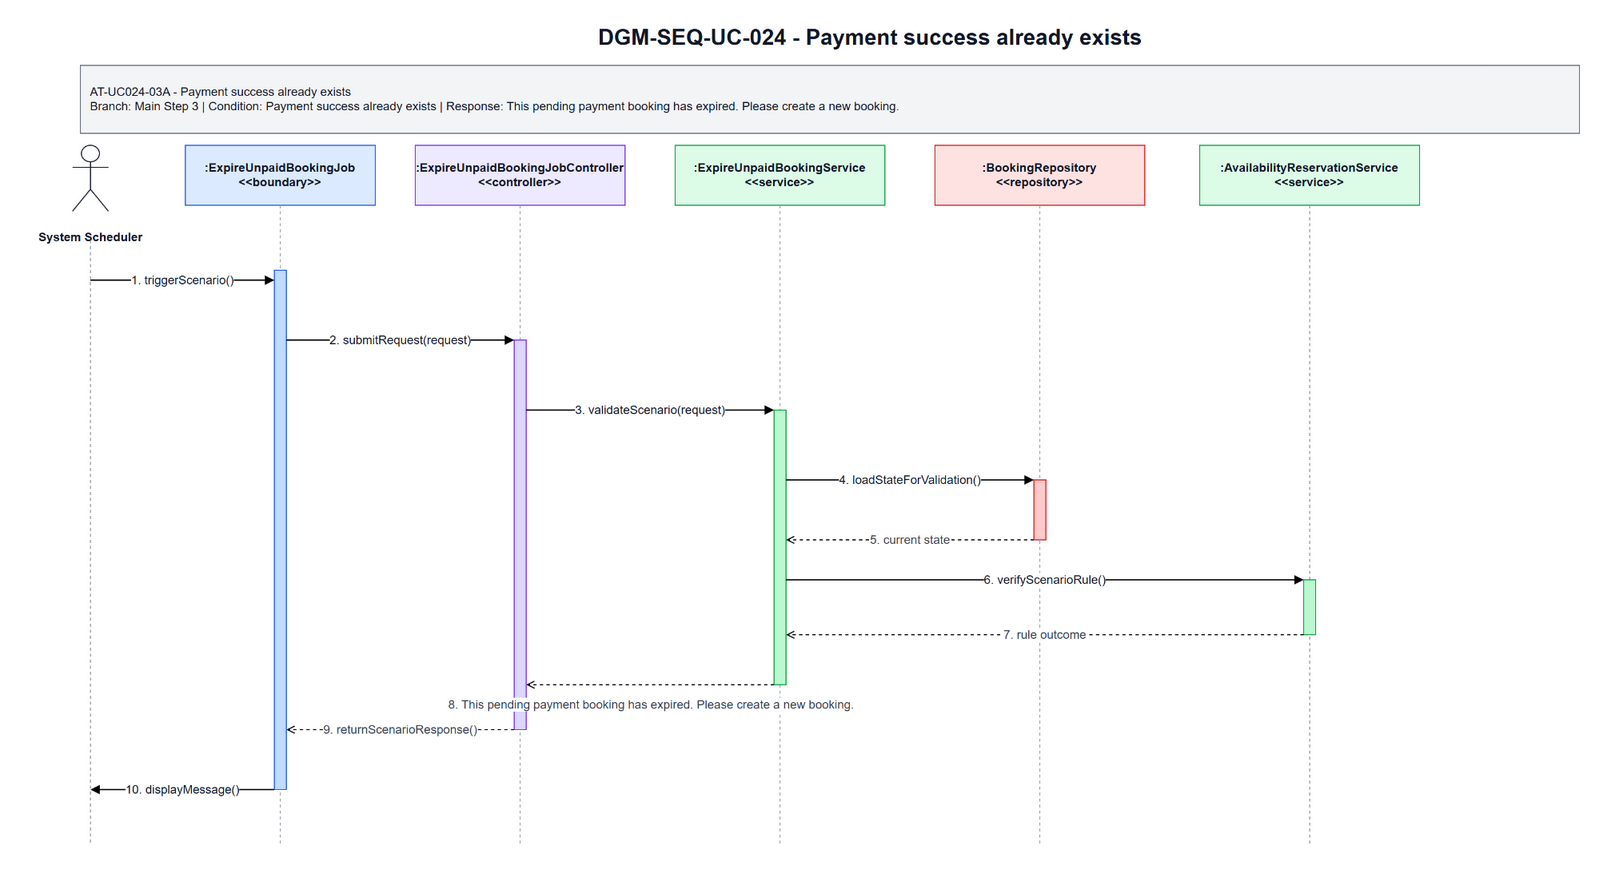

The diagram above was exported from draw.io. Its source (the exported page's mxGraphModel, read from the mxfile embedded in the PNG):
<mxGraphModel dx="1585" dy="963" grid="1" gridSize="10" guides="1" tooltips="1" connect="1" arrows="1" fold="1" page="1" pageScale="1" pageWidth="1700" pageHeight="920" math="0" shadow="0">
  <root>
    <mxCell id="0" />
    <mxCell id="1" parent="0" />
    <mxCell id="title" parent="1" style="text;html=1;strokeColor=none;fillColor=none;align=center;verticalAlign=middle;fontStyle=1;fontSize=22;fontColor=#111827" value="DGM-SEQ-UC-024 - Payment success already exists" vertex="1">
      <mxGeometry height="34" width="900" x="420" y="25" as="geometry" />
    </mxCell>
    <mxCell id="scenario-band" parent="1" style="rounded=0;whiteSpace=wrap;html=1;fillColor=#F3F4F6;strokeColor=#6B7280;fontSize=12;fontColor=#111827;align=left;spacing=10" value="AT-UC024-03A - Payment success already exists&lt;br&gt;Branch: Main Step 3 | Condition: Payment success already exists | Response: This pending payment booking has expired. Please create a new booking." vertex="1">
      <mxGeometry height="68" width="1500" x="80" y="70" as="geometry" />
    </mxCell>
    <mxCell id="actor-icon" parent="1" style="shape=umlActor;verticalLabelPosition=bottom;verticalAlign=top;html=1;outlineConnect=0;strokeColor=#111827" vertex="1">
      <mxGeometry height="66" width="36" x="72" y="150" as="geometry" />
    </mxCell>
    <mxCell id="actor-label" parent="1" style="text;html=1;strokeColor=none;fillColor=none;align=center;verticalAlign=middle;fontStyle=1;fontSize=12;fontColor=#111827" value="System Scheduler" vertex="1">
      <mxGeometry height="36" width="140" x="20" y="224" as="geometry" />
    </mxCell>
    <mxCell id="h0" parent="1" style="rounded=0;whiteSpace=wrap;html=1;fillColor=#DBEAFE;strokeColor=#2563EB;fontSize=12;fontStyle=1;fontColor=#111827" value=":ExpireUnpaidBookingJob&lt;br&gt;&amp;lt;&amp;lt;boundary&amp;gt;&amp;gt;" vertex="1">
      <mxGeometry height="60" width="190" x="185" y="150" as="geometry" />
    </mxCell>
    <mxCell id="h1" parent="1" style="rounded=0;whiteSpace=wrap;html=1;fillColor=#EDE9FE;strokeColor=#7C3AED;fontSize=12;fontStyle=1;fontColor=#111827" value=":ExpireUnpaidBookingJobController&lt;br&gt;&amp;lt;&amp;lt;controller&amp;gt;&amp;gt;" vertex="1">
      <mxGeometry height="60" width="210" x="415" y="150" as="geometry" />
    </mxCell>
    <mxCell id="h2" parent="1" style="rounded=0;whiteSpace=wrap;html=1;fillColor=#DCFCE7;strokeColor=#16A34A;fontSize=12;fontStyle=1;fontColor=#111827" value=":ExpireUnpaidBookingService&lt;br&gt;&amp;lt;&amp;lt;service&amp;gt;&amp;gt;" vertex="1">
      <mxGeometry height="60" width="210" x="675" y="150" as="geometry" />
    </mxCell>
    <mxCell id="h3" parent="1" style="rounded=0;whiteSpace=wrap;html=1;fillColor=#FEE2E2;strokeColor=#DC2626;fontSize=12;fontStyle=1;fontColor=#111827" value=":BookingRepository&lt;br&gt;&amp;lt;&amp;lt;repository&amp;gt;&amp;gt;" vertex="1">
      <mxGeometry height="60" width="210" x="935" y="150" as="geometry" />
    </mxCell>
    <mxCell id="h4" parent="1" style="rounded=0;whiteSpace=wrap;html=1;fillColor=#DCFCE7;strokeColor=#16A34A;fontSize=12;fontStyle=1;fontColor=#111827" value=":AvailabilityReservationService&lt;br&gt;&amp;lt;&amp;lt;service&amp;gt;&amp;gt;" vertex="1">
      <mxGeometry height="60" width="220" x="1200" y="150" as="geometry" />
    </mxCell>
    <mxCell id="l-actor" edge="1" parent="1" style="endArrow=none;html=1;dashed=1;strokeColor=#9CA3AF">
      <mxGeometry relative="1" as="geometry">
        <mxPoint x="90" y="245" as="sourcePoint" />
        <mxPoint x="90" y="850" as="targetPoint" />
      </mxGeometry>
    </mxCell>
    <mxCell id="l0" edge="1" parent="1" style="endArrow=none;html=1;dashed=1;strokeColor=#9CA3AF">
      <mxGeometry relative="1" as="geometry">
        <mxPoint x="280" y="210" as="sourcePoint" />
        <mxPoint x="280" y="850" as="targetPoint" />
      </mxGeometry>
    </mxCell>
    <mxCell id="l1" edge="1" parent="1" style="endArrow=none;html=1;dashed=1;strokeColor=#9CA3AF">
      <mxGeometry relative="1" as="geometry">
        <mxPoint x="520" y="210" as="sourcePoint" />
        <mxPoint x="520" y="850" as="targetPoint" />
      </mxGeometry>
    </mxCell>
    <mxCell id="l2" edge="1" parent="1" style="endArrow=none;html=1;dashed=1;strokeColor=#9CA3AF">
      <mxGeometry relative="1" as="geometry">
        <mxPoint x="780" y="210" as="sourcePoint" />
        <mxPoint x="780" y="850" as="targetPoint" />
      </mxGeometry>
    </mxCell>
    <mxCell id="l3" edge="1" parent="1" style="endArrow=none;html=1;dashed=1;strokeColor=#9CA3AF">
      <mxGeometry relative="1" as="geometry">
        <mxPoint x="1040" y="210" as="sourcePoint" />
        <mxPoint x="1040" y="850" as="targetPoint" />
      </mxGeometry>
    </mxCell>
    <mxCell id="l4" edge="1" parent="1" style="endArrow=none;html=1;dashed=1;strokeColor=#9CA3AF">
      <mxGeometry relative="1" as="geometry">
        <mxPoint x="1310" y="210" as="sourcePoint" />
        <mxPoint x="1310" y="850" as="targetPoint" />
      </mxGeometry>
    </mxCell>
    <mxCell id="a-boundary" parent="1" style="rounded=0;whiteSpace=wrap;html=1;fillColor=#BFDBFE;strokeColor=#2563EB" vertex="1">
      <mxGeometry height="520" width="12" x="274" y="275" as="geometry" />
    </mxCell>
    <mxCell id="a-controller" parent="1" style="rounded=0;whiteSpace=wrap;html=1;fillColor=#DDD6FE;strokeColor=#7C3AED" vertex="1">
      <mxGeometry height="390" width="12" x="514" y="345" as="geometry" />
    </mxCell>
    <mxCell id="a-service" parent="1" style="rounded=0;whiteSpace=wrap;html=1;fillColor=#BBF7D0;strokeColor=#16A34A" vertex="1">
      <mxGeometry height="275" width="12" x="774" y="415" as="geometry" />
    </mxCell>
    <mxCell id="a-repo" parent="1" style="rounded=0;whiteSpace=wrap;html=1;fillColor=#FECACA;strokeColor=#DC2626" vertex="1">
      <mxGeometry height="60" width="12" x="1034" y="485" as="geometry" />
    </mxCell>
    <mxCell id="a-support" parent="1" style="rounded=0;whiteSpace=wrap;html=1;fillColor=#BBF7D0;strokeColor=#16A34A" vertex="1">
      <mxGeometry height="55" width="12" x="1304" y="585" as="geometry" />
    </mxCell>
    <mxCell id="m1" edge="1" parent="1" style="endArrow=block;html=1;rounded=0;strokeWidth=1.3;fontSize=12;fontColor=#111827;labelBackgroundColor=#FFFFFF" value="1. triggerScenario()">
      <mxGeometry relative="1" as="geometry">
        <mxPoint x="90" y="285" as="sourcePoint" />
        <mxPoint x="274" y="285" as="targetPoint" />
      </mxGeometry>
    </mxCell>
    <mxCell id="m2" edge="1" parent="1" style="endArrow=block;html=1;rounded=0;strokeWidth=1.3;fontSize=12;fontColor=#111827;labelBackgroundColor=#FFFFFF" value="2. submitRequest(request)">
      <mxGeometry relative="1" as="geometry">
        <mxPoint x="286" y="345" as="sourcePoint" />
        <mxPoint x="514" y="345" as="targetPoint" />
      </mxGeometry>
    </mxCell>
    <mxCell id="m3" edge="1" parent="1" style="endArrow=block;html=1;rounded=0;strokeWidth=1.3;fontSize=12;fontColor=#111827;labelBackgroundColor=#FFFFFF" value="3. validateScenario(request)">
      <mxGeometry relative="1" as="geometry">
        <mxPoint x="526" y="415" as="sourcePoint" />
        <mxPoint x="774" y="415" as="targetPoint" />
      </mxGeometry>
    </mxCell>
    <mxCell id="m4" edge="1" parent="1" style="endArrow=block;html=1;rounded=0;strokeWidth=1.3;fontSize=12;fontColor=#111827;labelBackgroundColor=#FFFFFF" value="4. loadStateForValidation()">
      <mxGeometry relative="1" as="geometry">
        <mxPoint x="786" y="485" as="sourcePoint" />
        <mxPoint x="1034" y="485" as="targetPoint" />
      </mxGeometry>
    </mxCell>
    <mxCell id="m5" edge="1" parent="1" style="endArrow=open;endFill=0;dashed=1;html=1;rounded=0;strokeWidth=1.1;fontSize=12;fontColor=#374151;labelBackgroundColor=#FFFFFF" value="5. current state">
      <mxGeometry relative="1" as="geometry">
        <mxPoint x="1034" y="545" as="sourcePoint" />
        <mxPoint x="786" y="545" as="targetPoint" />
      </mxGeometry>
    </mxCell>
    <mxCell id="m6" edge="1" parent="1" style="endArrow=block;html=1;rounded=0;strokeWidth=1.3;fontSize=12;fontColor=#111827;labelBackgroundColor=#FFFFFF" value="6. verifyScenarioRule()">
      <mxGeometry relative="1" as="geometry">
        <mxPoint x="786" y="585" as="sourcePoint" />
        <mxPoint x="1304" y="585" as="targetPoint" />
      </mxGeometry>
    </mxCell>
    <mxCell id="m7" edge="1" parent="1" style="endArrow=open;endFill=0;dashed=1;html=1;rounded=0;strokeWidth=1.1;fontSize=12;fontColor=#374151;labelBackgroundColor=#FFFFFF" value="7. rule outcome">
      <mxGeometry relative="1" as="geometry">
        <mxPoint x="1304" y="640" as="sourcePoint" />
        <mxPoint x="786" y="640" as="targetPoint" />
      </mxGeometry>
    </mxCell>
    <mxCell id="m8" edge="1" parent="1" style="endArrow=open;endFill=0;dashed=1;html=1;rounded=0;strokeWidth=1.1;fontSize=12;fontColor=#374151;labelBackgroundColor=#FFFFFF" value="8. This pending payment booking has expired. Please create a new booking.">
      <mxGeometry relative="1" y="20" as="geometry">
        <mxPoint x="1" as="offset" />
        <mxPoint x="774" y="690" as="sourcePoint" />
        <mxPoint x="526" y="690" as="targetPoint" />
      </mxGeometry>
    </mxCell>
    <mxCell id="m9" edge="1" parent="1" style="endArrow=open;endFill=0;dashed=1;html=1;rounded=0;strokeWidth=1.1;fontSize=12;fontColor=#374151;labelBackgroundColor=#FFFFFF" value="9. returnScenarioResponse()">
      <mxGeometry relative="1" as="geometry">
        <mxPoint x="514" y="735" as="sourcePoint" />
        <mxPoint x="286" y="735" as="targetPoint" />
      </mxGeometry>
    </mxCell>
    <mxCell id="m10" edge="1" parent="1" style="endArrow=block;html=1;rounded=0;strokeWidth=1.3;fontSize=12;fontColor=#111827;labelBackgroundColor=#FFFFFF" value="10. displayMessage()">
      <mxGeometry relative="1" as="geometry">
        <mxPoint x="274" y="795" as="sourcePoint" />
        <mxPoint x="90" y="795" as="targetPoint" />
      </mxGeometry>
    </mxCell>
  </root>
</mxGraphModel>